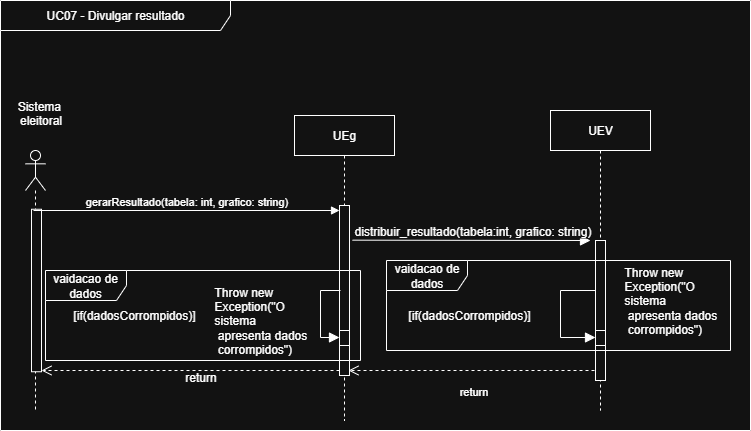

The diagram above was exported from draw.io. Its source (the exported page's mxGraphModel, read from the mxfile embedded in the PNG):
<mxGraphModel dx="2605" dy="-2102" grid="1" gridSize="10" guides="1" tooltips="1" connect="1" arrows="1" fold="1" page="1" pageScale="1" pageWidth="827" pageHeight="1169" math="0" shadow="0">
  <root>
    <mxCell id="0" />
    <mxCell id="1" parent="0" />
    <mxCell id="nbLKe8i3C57PZlsA1M29-1" value="UC07 - Divulgar resultado" style="shape=umlFrame;whiteSpace=wrap;html=1;pointerEvents=0;width=230;height=30;" vertex="1" parent="1">
      <mxGeometry x="70" y="3540" width="750" height="430" as="geometry" />
    </mxCell>
    <mxCell id="nbLKe8i3C57PZlsA1M29-2" value="" style="shape=umlLifeline;perimeter=lifelinePerimeter;whiteSpace=wrap;html=1;container=1;dropTarget=0;collapsible=0;recursiveResize=0;outlineConnect=0;portConstraint=eastwest;newEdgeStyle={&quot;curved&quot;:0,&quot;rounded&quot;:0};participant=umlActor;" vertex="1" parent="1">
      <mxGeometry x="95" y="3690" width="20" height="260" as="geometry" />
    </mxCell>
    <mxCell id="nbLKe8i3C57PZlsA1M29-3" value="" style="html=1;points=[[0,0,0,0,5],[0,1,0,0,-5],[1,0,0,0,5],[1,1,0,0,-5]];perimeter=orthogonalPerimeter;outlineConnect=0;targetShapes=umlLifeline;portConstraint=eastwest;newEdgeStyle={&quot;curved&quot;:0,&quot;rounded&quot;:0};" vertex="1" parent="nbLKe8i3C57PZlsA1M29-2">
      <mxGeometry x="6" y="58.75" width="10" height="162.5" as="geometry" />
    </mxCell>
    <mxCell id="nbLKe8i3C57PZlsA1M29-4" value="Sistema&amp;nbsp;&lt;div&gt;eleitoral&lt;div&gt;&lt;br&gt;&lt;/div&gt;&lt;/div&gt;" style="text;html=1;align=center;verticalAlign=middle;resizable=0;points=[];autosize=1;strokeColor=none;fillColor=none;" vertex="1" parent="1">
      <mxGeometry x="75" y="3630" width="70" height="60" as="geometry" />
    </mxCell>
    <mxCell id="nbLKe8i3C57PZlsA1M29-5" value="UEg" style="shape=umlLifeline;perimeter=lifelinePerimeter;whiteSpace=wrap;html=1;container=1;dropTarget=0;collapsible=0;recursiveResize=0;outlineConnect=0;portConstraint=eastwest;newEdgeStyle={&quot;curved&quot;:0,&quot;rounded&quot;:0};" vertex="1" parent="1">
      <mxGeometry x="364" y="3655" width="100" height="305" as="geometry" />
    </mxCell>
    <mxCell id="nbLKe8i3C57PZlsA1M29-6" value="" style="html=1;points=[[0,0,0,0,5],[0,1,0,0,-5],[1,0,0,0,5],[1,1,0,0,-5]];perimeter=orthogonalPerimeter;outlineConnect=0;targetShapes=umlLifeline;portConstraint=eastwest;newEdgeStyle={&quot;curved&quot;:0,&quot;rounded&quot;:0};" vertex="1" parent="nbLKe8i3C57PZlsA1M29-5">
      <mxGeometry x="45" y="90" width="10" height="170" as="geometry" />
    </mxCell>
    <mxCell id="nbLKe8i3C57PZlsA1M29-7" value="" style="html=1;points=[[0,0,0,0,5],[0,1,0,0,-5],[1,0,0,0,5],[1,1,0,0,-5]];perimeter=orthogonalPerimeter;outlineConnect=0;targetShapes=umlLifeline;portConstraint=eastwest;newEdgeStyle={&quot;curved&quot;:0,&quot;rounded&quot;:0};" vertex="1" parent="nbLKe8i3C57PZlsA1M29-5">
      <mxGeometry x="45" y="215" width="10" height="15" as="geometry" />
    </mxCell>
    <mxCell id="nbLKe8i3C57PZlsA1M29-8" value="Throw new&amp;nbsp;&lt;div&gt;Exception(&quot;O&amp;nbsp;&lt;/div&gt;&lt;div&gt;sistema&lt;div&gt;&amp;nbsp;apresenta dados&lt;/div&gt;&lt;div&gt;&amp;nbsp;corrompidos&quot;)&lt;/div&gt;&lt;/div&gt;" style="html=1;align=left;spacingLeft=2;endArrow=block;rounded=0;edgeStyle=orthogonalEdgeStyle;curved=0;rounded=0;fontSize=12;startSize=8;endSize=8;" edge="1" parent="nbLKe8i3C57PZlsA1M29-5" target="nbLKe8i3C57PZlsA1M29-7">
      <mxGeometry x="0.1628" y="-110" relative="1" as="geometry">
        <mxPoint x="46" y="175" as="sourcePoint" />
        <Array as="points">
          <mxPoint x="26" y="175" />
          <mxPoint x="26" y="222" />
        </Array>
        <mxPoint as="offset" />
      </mxGeometry>
    </mxCell>
    <mxCell id="nbLKe8i3C57PZlsA1M29-9" value="gerarResultado(tabela: int, grafico: string)" style="html=1;verticalAlign=bottom;endArrow=block;curved=0;rounded=0;entryX=0;entryY=0;entryDx=0;entryDy=5;" edge="1" parent="1" source="nbLKe8i3C57PZlsA1M29-2" target="nbLKe8i3C57PZlsA1M29-6">
      <mxGeometry relative="1" as="geometry">
        <mxPoint x="415.5" y="3745" as="sourcePoint" />
      </mxGeometry>
    </mxCell>
    <mxCell id="nbLKe8i3C57PZlsA1M29-10" value="" style="html=1;verticalAlign=bottom;endArrow=open;dashed=1;endSize=8;curved=0;rounded=0;exitX=0;exitY=1;exitDx=0;exitDy=-5;" edge="1" parent="1" source="nbLKe8i3C57PZlsA1M29-6" target="nbLKe8i3C57PZlsA1M29-3">
      <mxGeometry relative="1" as="geometry">
        <mxPoint x="415.5" y="3815" as="targetPoint" />
      </mxGeometry>
    </mxCell>
    <mxCell id="nbLKe8i3C57PZlsA1M29-11" value="UEV" style="shape=umlLifeline;perimeter=lifelinePerimeter;whiteSpace=wrap;html=1;container=1;dropTarget=0;collapsible=0;recursiveResize=0;outlineConnect=0;portConstraint=eastwest;newEdgeStyle={&quot;curved&quot;:0,&quot;rounded&quot;:0};" vertex="1" parent="1">
      <mxGeometry x="620" y="3650" width="100" height="300" as="geometry" />
    </mxCell>
    <mxCell id="nbLKe8i3C57PZlsA1M29-12" value="" style="html=1;points=[[0,0,0,0,5],[0,1,0,0,-5],[1,0,0,0,5],[1,1,0,0,-5]];perimeter=orthogonalPerimeter;outlineConnect=0;targetShapes=umlLifeline;portConstraint=eastwest;newEdgeStyle={&quot;curved&quot;:0,&quot;rounded&quot;:0};" vertex="1" parent="nbLKe8i3C57PZlsA1M29-11">
      <mxGeometry x="45" y="130" width="10" height="140" as="geometry" />
    </mxCell>
    <mxCell id="nbLKe8i3C57PZlsA1M29-13" value="" style="html=1;points=[[0,0,0,0,5],[0,1,0,0,-5],[1,0,0,0,5],[1,1,0,0,-5]];perimeter=orthogonalPerimeter;outlineConnect=0;targetShapes=umlLifeline;portConstraint=eastwest;newEdgeStyle={&quot;curved&quot;:0,&quot;rounded&quot;:0};" vertex="1" parent="nbLKe8i3C57PZlsA1M29-11">
      <mxGeometry x="45" y="220" width="10" height="15" as="geometry" />
    </mxCell>
    <mxCell id="nbLKe8i3C57PZlsA1M29-14" value="Throw new&amp;nbsp;&lt;div&gt;Exception(&quot;O&amp;nbsp;&lt;/div&gt;&lt;div&gt;sistema&lt;div&gt;&amp;nbsp;apresenta dados&lt;/div&gt;&lt;div&gt;&amp;nbsp;corrompidos&quot;)&lt;/div&gt;&lt;/div&gt;" style="html=1;align=left;spacingLeft=2;endArrow=block;rounded=0;edgeStyle=orthogonalEdgeStyle;curved=0;rounded=0;fontSize=12;startSize=8;endSize=8;" edge="1" parent="nbLKe8i3C57PZlsA1M29-11" source="nbLKe8i3C57PZlsA1M29-12" target="nbLKe8i3C57PZlsA1M29-13">
      <mxGeometry x="-1" y="27" relative="1" as="geometry">
        <mxPoint x="124.5" y="180" as="sourcePoint" />
        <Array as="points">
          <mxPoint x="10" y="180" />
          <mxPoint x="10" y="227" />
        </Array>
        <mxPoint x="25" y="-17" as="offset" />
      </mxGeometry>
    </mxCell>
    <mxCell id="nbLKe8i3C57PZlsA1M29-15" value="&lt;font style=&quot;font-size: 12px;&quot;&gt;return&lt;/font&gt;" style="text;html=1;align=center;verticalAlign=middle;resizable=0;points=[];autosize=1;strokeColor=none;fillColor=none;fontSize=16;" vertex="1" parent="1">
      <mxGeometry x="245" y="3900" width="50" height="30" as="geometry" />
    </mxCell>
    <mxCell id="nbLKe8i3C57PZlsA1M29-16" value="distribuir_resultado(tabela:int, grafico: string)" style="html=1;verticalAlign=bottom;endArrow=block;curved=0;rounded=0;fontSize=12;startSize=8;endSize=8;exitX=1;exitY=0;exitDx=0;exitDy=5;exitPerimeter=0;" edge="1" parent="1">
      <mxGeometry relative="1" as="geometry">
        <mxPoint x="422" y="3779.66" as="sourcePoint" />
        <mxPoint as="offset" />
        <mxPoint x="660" y="3780" as="targetPoint" />
      </mxGeometry>
    </mxCell>
    <mxCell id="nbLKe8i3C57PZlsA1M29-17" value="" style="html=1;verticalAlign=bottom;endArrow=open;dashed=1;endSize=8;curved=0;rounded=0;" edge="1" parent="1">
      <mxGeometry relative="1" as="geometry">
        <mxPoint x="418" y="3910" as="targetPoint" />
        <mxPoint x="664" y="3910" as="sourcePoint" />
      </mxGeometry>
    </mxCell>
    <mxCell id="nbLKe8i3C57PZlsA1M29-18" value="&lt;div&gt;return&lt;/div&gt;" style="edgeLabel;html=1;align=center;verticalAlign=middle;resizable=0;points=[];" connectable="0" vertex="1" parent="nbLKe8i3C57PZlsA1M29-17">
      <mxGeometry x="-0.0213" y="-1" relative="1" as="geometry">
        <mxPoint x="-2" y="21" as="offset" />
      </mxGeometry>
    </mxCell>
    <mxCell id="nbLKe8i3C57PZlsA1M29-19" value="vaidacao de dados" style="shape=umlFrame;whiteSpace=wrap;html=1;pointerEvents=0;width=81;height=30;" vertex="1" parent="1">
      <mxGeometry x="115" y="3810" width="315" height="90" as="geometry" />
    </mxCell>
    <mxCell id="nbLKe8i3C57PZlsA1M29-20" value="[if(dadosCorrompidos)]" style="text;html=1;align=center;verticalAlign=middle;whiteSpace=wrap;rounded=0;" vertex="1" parent="1">
      <mxGeometry x="508.5" y="3840" width="60" height="30" as="geometry" />
    </mxCell>
    <mxCell id="nbLKe8i3C57PZlsA1M29-21" value="vaidacao de dados" style="shape=umlFrame;whiteSpace=wrap;html=1;pointerEvents=0;width=81;height=30;" vertex="1" parent="1">
      <mxGeometry x="456" y="3800" width="344" height="90" as="geometry" />
    </mxCell>
    <mxCell id="nbLKe8i3C57PZlsA1M29-22" value="[if(dadosCorrompidos)]" style="text;html=1;align=center;verticalAlign=middle;whiteSpace=wrap;rounded=0;" vertex="1" parent="1">
      <mxGeometry x="174" y="3840" width="60" height="30" as="geometry" />
    </mxCell>
  </root>
</mxGraphModel>